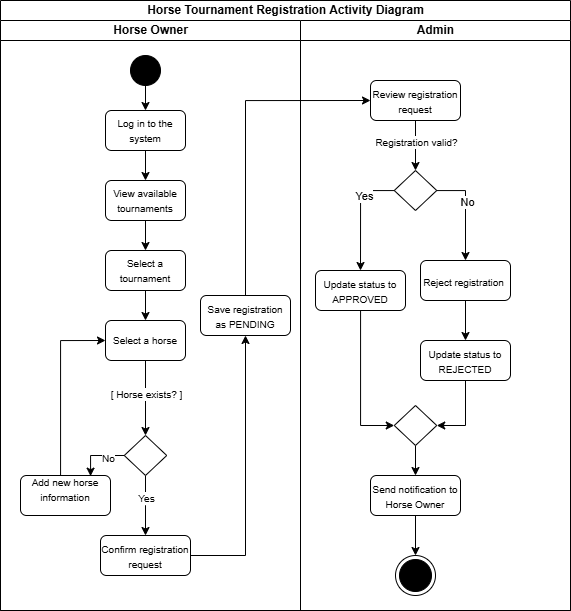

The diagram above was exported from draw.io. Its source (the exported page's mxGraphModel, read from the mxfile embedded in the PNG):
<mxGraphModel dx="-311" dy="835" grid="1" gridSize="10" guides="1" tooltips="1" connect="1" arrows="1" fold="1" page="1" pageScale="1" pageWidth="1700" pageHeight="1100" math="0" shadow="0">
  <root>
    <mxCell id="0" />
    <mxCell id="1" parent="0" />
    <mxCell id="IRp_ocy1eI5O3eqp0N9C-7" value="&lt;div style=&quot;padding-top: 0px; margin-right: 0px; padding-right: 0px; padding-bottom: 0px;&quot;&gt;&lt;span style=&quot;background-color: transparent; color: light-dark(rgb(0, 0, 0), rgb(255, 255, 255));&quot;&gt;Horse Tournament Registration Activity Diagram&lt;/span&gt;&lt;/div&gt;" style="swimlane;childLayout=stackLayout;resizeParent=1;resizeParentMax=0;startSize=20;html=1;" parent="1" vertex="1">
      <mxGeometry x="2430" y="180" width="570" height="610" as="geometry" />
    </mxCell>
    <mxCell id="IRp_ocy1eI5O3eqp0N9C-8" value="Horse Owner" style="swimlane;startSize=20;html=1;" parent="IRp_ocy1eI5O3eqp0N9C-7" vertex="1">
      <mxGeometry y="20" width="300" height="590" as="geometry" />
    </mxCell>
    <mxCell id="IRp_ocy1eI5O3eqp0N9C-15" style="edgeStyle=orthogonalEdgeStyle;rounded=0;orthogonalLoop=1;jettySize=auto;html=1;entryX=0.5;entryY=0;entryDx=0;entryDy=0;" parent="IRp_ocy1eI5O3eqp0N9C-8" target="IRp_ocy1eI5O3eqp0N9C-13" edge="1">
      <mxGeometry relative="1" as="geometry">
        <mxPoint x="145" y="60" as="sourcePoint" />
      </mxGeometry>
    </mxCell>
    <mxCell id="IRp_ocy1eI5O3eqp0N9C-12" value="" style="ellipse;fillColor=strokeColor;html=1;" parent="IRp_ocy1eI5O3eqp0N9C-8" vertex="1">
      <mxGeometry x="129.99999999999955" y="35" width="30" height="30" as="geometry" />
    </mxCell>
    <mxCell id="IRp_ocy1eI5O3eqp0N9C-65" style="edgeStyle=orthogonalEdgeStyle;rounded=0;orthogonalLoop=1;jettySize=auto;html=1;" parent="IRp_ocy1eI5O3eqp0N9C-8" source="IRp_ocy1eI5O3eqp0N9C-13" target="IRp_ocy1eI5O3eqp0N9C-14" edge="1">
      <mxGeometry relative="1" as="geometry" />
    </mxCell>
    <mxCell id="IRp_ocy1eI5O3eqp0N9C-13" value="&lt;font style=&quot;font-size: 10px;&quot;&gt;Log in to the system&lt;/font&gt;" style="rounded=1;whiteSpace=wrap;html=1;" parent="IRp_ocy1eI5O3eqp0N9C-8" vertex="1">
      <mxGeometry x="105" y="90" width="80" height="40" as="geometry" />
    </mxCell>
    <mxCell id="IRp_ocy1eI5O3eqp0N9C-66" style="edgeStyle=orthogonalEdgeStyle;rounded=0;orthogonalLoop=1;jettySize=auto;html=1;" parent="IRp_ocy1eI5O3eqp0N9C-8" source="IRp_ocy1eI5O3eqp0N9C-14" target="IRp_ocy1eI5O3eqp0N9C-16" edge="1">
      <mxGeometry relative="1" as="geometry" />
    </mxCell>
    <mxCell id="IRp_ocy1eI5O3eqp0N9C-14" value="&lt;font style=&quot;font-size: 10px;&quot;&gt;View available tournaments&lt;/font&gt;" style="rounded=1;whiteSpace=wrap;html=1;" parent="IRp_ocy1eI5O3eqp0N9C-8" vertex="1">
      <mxGeometry x="104.99999999999955" y="160" width="80" height="40" as="geometry" />
    </mxCell>
    <mxCell id="IRp_ocy1eI5O3eqp0N9C-67" style="edgeStyle=orthogonalEdgeStyle;rounded=0;orthogonalLoop=1;jettySize=auto;html=1;" parent="IRp_ocy1eI5O3eqp0N9C-8" source="IRp_ocy1eI5O3eqp0N9C-16" target="IRp_ocy1eI5O3eqp0N9C-17" edge="1">
      <mxGeometry relative="1" as="geometry" />
    </mxCell>
    <mxCell id="IRp_ocy1eI5O3eqp0N9C-16" value="&lt;span style=&quot;font-size: 10px;&quot;&gt;Select a tournament&lt;/span&gt;" style="rounded=1;whiteSpace=wrap;html=1;" parent="IRp_ocy1eI5O3eqp0N9C-8" vertex="1">
      <mxGeometry x="104.99999999999955" y="230" width="80" height="40" as="geometry" />
    </mxCell>
    <mxCell id="IRp_ocy1eI5O3eqp0N9C-24" style="edgeStyle=orthogonalEdgeStyle;rounded=0;orthogonalLoop=1;jettySize=auto;html=1;entryX=0.5;entryY=0;entryDx=0;entryDy=0;" parent="IRp_ocy1eI5O3eqp0N9C-8" source="IRp_ocy1eI5O3eqp0N9C-17" target="IRp_ocy1eI5O3eqp0N9C-19" edge="1">
      <mxGeometry relative="1" as="geometry" />
    </mxCell>
    <mxCell id="IRp_ocy1eI5O3eqp0N9C-26" value="&lt;font style=&quot;font-size: 10px;&quot;&gt;[ Horse exists? ]&lt;/font&gt;" style="edgeLabel;html=1;align=center;verticalAlign=middle;resizable=0;points=[];" parent="IRp_ocy1eI5O3eqp0N9C-24" vertex="1" connectable="0">
      <mxGeometry x="-0.1278" relative="1" as="geometry">
        <mxPoint as="offset" />
      </mxGeometry>
    </mxCell>
    <mxCell id="IRp_ocy1eI5O3eqp0N9C-17" value="&lt;font style=&quot;font-size: 10px;&quot;&gt;Select a horse&lt;/font&gt;" style="rounded=1;whiteSpace=wrap;html=1;" parent="IRp_ocy1eI5O3eqp0N9C-8" vertex="1">
      <mxGeometry x="104.99999999999955" y="300" width="80" height="40" as="geometry" />
    </mxCell>
    <mxCell id="IRp_ocy1eI5O3eqp0N9C-29" style="edgeStyle=orthogonalEdgeStyle;rounded=0;orthogonalLoop=1;jettySize=auto;html=1;entryX=0.788;entryY=0.018;entryDx=0;entryDy=0;entryPerimeter=0;" parent="IRp_ocy1eI5O3eqp0N9C-8" source="IRp_ocy1eI5O3eqp0N9C-19" target="IRp_ocy1eI5O3eqp0N9C-27" edge="1">
      <mxGeometry relative="1" as="geometry">
        <mxPoint x="97.63000000000011" y="455.75999999999976" as="targetPoint" />
        <Array as="points">
          <mxPoint x="90" y="435" />
          <mxPoint x="90" y="456" />
        </Array>
      </mxGeometry>
    </mxCell>
    <mxCell id="IRp_ocy1eI5O3eqp0N9C-34" value="&lt;font style=&quot;font-size: 10px;&quot;&gt;No&lt;/font&gt;" style="edgeLabel;html=1;align=center;verticalAlign=middle;resizable=0;points=[];" parent="IRp_ocy1eI5O3eqp0N9C-29" vertex="1" connectable="0">
      <mxGeometry x="-0.4351" y="2" relative="1" as="geometry">
        <mxPoint as="offset" />
      </mxGeometry>
    </mxCell>
    <mxCell id="IRp_ocy1eI5O3eqp0N9C-32" style="edgeStyle=orthogonalEdgeStyle;rounded=0;orthogonalLoop=1;jettySize=auto;html=1;entryX=0.5;entryY=0;entryDx=0;entryDy=0;" parent="IRp_ocy1eI5O3eqp0N9C-8" source="IRp_ocy1eI5O3eqp0N9C-19" target="IRp_ocy1eI5O3eqp0N9C-38" edge="1">
      <mxGeometry relative="1" as="geometry">
        <mxPoint x="188.71000000000004" y="460" as="targetPoint" />
      </mxGeometry>
    </mxCell>
    <mxCell id="IRp_ocy1eI5O3eqp0N9C-33" value="&lt;font style=&quot;font-size: 10px;&quot;&gt;Yes&lt;/font&gt;" style="edgeLabel;html=1;align=center;verticalAlign=middle;resizable=0;points=[];" parent="IRp_ocy1eI5O3eqp0N9C-32" vertex="1" connectable="0">
      <mxGeometry x="-0.2344" relative="1" as="geometry">
        <mxPoint as="offset" />
      </mxGeometry>
    </mxCell>
    <mxCell id="IRp_ocy1eI5O3eqp0N9C-19" value="" style="rhombus;whiteSpace=wrap;html=1;" parent="IRp_ocy1eI5O3eqp0N9C-8" vertex="1">
      <mxGeometry x="123.75" y="415" width="42.5" height="40" as="geometry" />
    </mxCell>
    <mxCell id="IRp_ocy1eI5O3eqp0N9C-25" style="edgeStyle=orthogonalEdgeStyle;rounded=0;orthogonalLoop=1;jettySize=auto;html=1;exitX=0.5;exitY=1;exitDx=0;exitDy=0;" parent="IRp_ocy1eI5O3eqp0N9C-8" edge="1">
      <mxGeometry relative="1" as="geometry">
        <mxPoint x="151.5" y="370" as="sourcePoint" />
        <mxPoint x="151.5" y="370" as="targetPoint" />
      </mxGeometry>
    </mxCell>
    <mxCell id="IRp_ocy1eI5O3eqp0N9C-31" style="edgeStyle=orthogonalEdgeStyle;rounded=0;orthogonalLoop=1;jettySize=auto;html=1;entryX=0;entryY=0.5;entryDx=0;entryDy=0;exitX=0.5;exitY=0;exitDx=0;exitDy=0;" parent="IRp_ocy1eI5O3eqp0N9C-8" target="IRp_ocy1eI5O3eqp0N9C-17" edge="1">
      <mxGeometry relative="1" as="geometry">
        <mxPoint x="70" y="454.9999999999998" as="sourcePoint" />
        <Array as="points">
          <mxPoint x="60" y="455" />
          <mxPoint x="60" y="320" />
        </Array>
      </mxGeometry>
    </mxCell>
    <mxCell id="IRp_ocy1eI5O3eqp0N9C-27" value="&lt;span style=&quot;background-color: transparent; color: light-dark(rgb(0, 0, 0), rgb(255, 255, 255));&quot;&gt;&lt;font style=&quot;font-size: 10px;&quot;&gt;Add new horse information&lt;/font&gt;&lt;/span&gt;&lt;pre data-end=&quot;1569&quot; data-start=&quot;1520&quot; class=&quot;overflow-visible! px-0!&quot;&gt;&lt;div class=&quot;relative w-full mt-4 mb-1&quot;&gt;&lt;div class=&quot;&quot;&gt;&lt;div class=&quot;relative&quot;&gt;&lt;div class=&quot;&quot;&gt;&lt;div class=&quot;&quot;&gt;&lt;/div&gt;&lt;/div&gt;&lt;/div&gt;&lt;/div&gt;&lt;/div&gt;&lt;/pre&gt;" style="rounded=1;whiteSpace=wrap;html=1;" parent="IRp_ocy1eI5O3eqp0N9C-8" vertex="1">
      <mxGeometry x="20" y="455" width="90" height="40" as="geometry" />
    </mxCell>
    <mxCell id="IRp_ocy1eI5O3eqp0N9C-74" style="edgeStyle=orthogonalEdgeStyle;rounded=0;orthogonalLoop=1;jettySize=auto;html=1;" parent="IRp_ocy1eI5O3eqp0N9C-8" source="IRp_ocy1eI5O3eqp0N9C-38" target="IRp_ocy1eI5O3eqp0N9C-39" edge="1">
      <mxGeometry relative="1" as="geometry" />
    </mxCell>
    <mxCell id="IRp_ocy1eI5O3eqp0N9C-38" value="&lt;div&gt;&lt;span style=&quot;background-color: transparent; color: light-dark(rgb(0, 0, 0), rgb(255, 255, 255));&quot;&gt;&lt;font style=&quot;font-size: 10px;&quot;&gt;&lt;br&gt;&lt;/font&gt;&lt;/span&gt;&lt;/div&gt;&lt;span style=&quot;background-color: transparent; color: light-dark(rgb(0, 0, 0), rgb(255, 255, 255));&quot;&gt;&lt;font style=&quot;font-size: 10px;&quot;&gt;Confirm registration request&lt;/font&gt;&lt;/span&gt;&lt;pre data-end=&quot;1929&quot; data-start=&quot;1877&quot; class=&quot;overflow-visible! px-0!&quot;&gt;&lt;div class=&quot;relative w-full mt-4 mb-1&quot;&gt;&lt;div class=&quot;&quot;&gt;&lt;div class=&quot;relative&quot;&gt;&lt;div class=&quot;&quot;&gt;&lt;div class=&quot;&quot;&gt;&lt;/div&gt;&lt;/div&gt;&lt;/div&gt;&lt;/div&gt;&lt;/div&gt;&lt;/pre&gt;&lt;pre data-end=&quot;1569&quot; data-start=&quot;1520&quot; class=&quot;overflow-visible! px-0!&quot;&gt;&lt;div class=&quot;relative w-full mt-4 mb-1&quot;&gt;&lt;div class=&quot;&quot;&gt;&lt;div class=&quot;relative&quot;&gt;&lt;div class=&quot;&quot;&gt;&lt;div class=&quot;&quot;&gt;&lt;/div&gt;&lt;/div&gt;&lt;/div&gt;&lt;/div&gt;&lt;/div&gt;&lt;/pre&gt;" style="rounded=1;whiteSpace=wrap;html=1;" parent="IRp_ocy1eI5O3eqp0N9C-8" vertex="1">
      <mxGeometry x="100.00000000000003" y="515" width="90" height="40" as="geometry" />
    </mxCell>
    <mxCell id="IRp_ocy1eI5O3eqp0N9C-39" value="&lt;div&gt;&lt;span style=&quot;background-color: transparent; color: light-dark(rgb(0, 0, 0), rgb(255, 255, 255));&quot;&gt;&lt;font style=&quot;font-size: 10px;&quot;&gt;&lt;br&gt;&lt;/font&gt;&lt;/span&gt;&lt;/div&gt;&lt;font style=&quot;font-size: 10px;&quot;&gt;Save registration as PENDING&lt;/font&gt;&lt;pre data-end=&quot;1929&quot; data-start=&quot;1877&quot; class=&quot;overflow-visible! px-0!&quot;&gt;&lt;div class=&quot;relative w-full mt-4 mb-1&quot;&gt;&lt;div class=&quot;&quot;&gt;&lt;div class=&quot;relative&quot;&gt;&lt;div class=&quot;&quot;&gt;&lt;div class=&quot;&quot;&gt;&lt;/div&gt;&lt;/div&gt;&lt;/div&gt;&lt;/div&gt;&lt;/div&gt;&lt;/pre&gt;&lt;pre data-end=&quot;1569&quot; data-start=&quot;1520&quot; class=&quot;overflow-visible! px-0!&quot;&gt;&lt;div class=&quot;relative w-full mt-4 mb-1&quot;&gt;&lt;div class=&quot;&quot;&gt;&lt;div class=&quot;relative&quot;&gt;&lt;div class=&quot;&quot;&gt;&lt;div class=&quot;&quot;&gt;&lt;/div&gt;&lt;/div&gt;&lt;/div&gt;&lt;/div&gt;&lt;/div&gt;&lt;/pre&gt;" style="rounded=1;whiteSpace=wrap;html=1;" parent="IRp_ocy1eI5O3eqp0N9C-8" vertex="1">
      <mxGeometry x="200" y="275" width="90" height="40" as="geometry" />
    </mxCell>
    <mxCell id="IRp_ocy1eI5O3eqp0N9C-9" value="Admin" style="swimlane;startSize=20;html=1;" parent="IRp_ocy1eI5O3eqp0N9C-7" vertex="1">
      <mxGeometry x="300" y="20" width="270" height="590" as="geometry" />
    </mxCell>
    <mxCell id="IRp_ocy1eI5O3eqp0N9C-42" style="edgeStyle=orthogonalEdgeStyle;rounded=0;orthogonalLoop=1;jettySize=auto;html=1;entryX=0.5;entryY=0;entryDx=0;entryDy=0;" parent="IRp_ocy1eI5O3eqp0N9C-9" source="IRp_ocy1eI5O3eqp0N9C-40" target="IRp_ocy1eI5O3eqp0N9C-41" edge="1">
      <mxGeometry relative="1" as="geometry" />
    </mxCell>
    <mxCell id="IRp_ocy1eI5O3eqp0N9C-44" value="&lt;span style=&quot;background-color: light-dark(#ffffff, var(--ge-dark-color, #121212)); color: light-dark(rgb(0, 0, 0), rgb(255, 255, 255));&quot;&gt;&lt;font style=&quot;font-size: 10px;&quot;&gt;Registration valid?&lt;/font&gt;&lt;/span&gt;" style="edgeLabel;html=1;align=center;verticalAlign=middle;resizable=0;points=[];" parent="IRp_ocy1eI5O3eqp0N9C-42" vertex="1" connectable="0">
      <mxGeometry x="-0.1468" relative="1" as="geometry">
        <mxPoint as="offset" />
      </mxGeometry>
    </mxCell>
    <mxCell id="IRp_ocy1eI5O3eqp0N9C-40" value="&lt;div&gt;&lt;font style=&quot;font-size: 10px;&quot;&gt;&lt;span style=&quot;background-color: transparent; color: light-dark(rgb(0, 0, 0), rgb(255, 255, 255));&quot;&gt;&lt;br&gt;&lt;/span&gt;&lt;/font&gt;&lt;/div&gt;&lt;font style=&quot;font-size: 10px;&quot;&gt;&lt;span style=&quot;background-color: transparent; color: light-dark(rgb(0, 0, 0), rgb(255, 255, 255));&quot;&gt;Review registration request&lt;/span&gt;&lt;/font&gt;&lt;pre data-end=&quot;2216&quot; data-start=&quot;2165&quot; class=&quot;overflow-visible! px-0!&quot;&gt;&lt;div class=&quot;relative w-full mt-4 mb-1&quot;&gt;&lt;div class=&quot;&quot;&gt;&lt;div class=&quot;relative&quot;&gt;&lt;div class=&quot;&quot;&gt;&lt;div class=&quot;&quot;&gt;&lt;/div&gt;&lt;/div&gt;&lt;/div&gt;&lt;/div&gt;&lt;/div&gt;&lt;/pre&gt;" style="rounded=1;whiteSpace=wrap;html=1;" parent="IRp_ocy1eI5O3eqp0N9C-9" vertex="1">
      <mxGeometry x="70" y="60" width="90" height="40" as="geometry" />
    </mxCell>
    <mxCell id="IRp_ocy1eI5O3eqp0N9C-50" style="edgeStyle=orthogonalEdgeStyle;rounded=0;orthogonalLoop=1;jettySize=auto;html=1;entryX=0.5;entryY=0;entryDx=0;entryDy=0;" parent="IRp_ocy1eI5O3eqp0N9C-9" source="IRp_ocy1eI5O3eqp0N9C-41" target="IRp_ocy1eI5O3eqp0N9C-49" edge="1">
      <mxGeometry relative="1" as="geometry">
        <Array as="points">
          <mxPoint x="60" y="170" />
        </Array>
      </mxGeometry>
    </mxCell>
    <mxCell id="IRp_ocy1eI5O3eqp0N9C-52" value="Yes" style="edgeLabel;html=1;align=center;verticalAlign=middle;resizable=0;points=[];" parent="IRp_ocy1eI5O3eqp0N9C-50" vertex="1" connectable="0">
      <mxGeometry x="-0.3127" y="3" relative="1" as="geometry">
        <mxPoint as="offset" />
      </mxGeometry>
    </mxCell>
    <mxCell id="IRp_ocy1eI5O3eqp0N9C-58" style="edgeStyle=orthogonalEdgeStyle;rounded=0;orthogonalLoop=1;jettySize=auto;html=1;entryX=0.5;entryY=0;entryDx=0;entryDy=0;" parent="IRp_ocy1eI5O3eqp0N9C-9" source="IRp_ocy1eI5O3eqp0N9C-41" target="IRp_ocy1eI5O3eqp0N9C-46" edge="1">
      <mxGeometry relative="1" as="geometry">
        <mxPoint x="170" y="230" as="targetPoint" />
        <Array as="points">
          <mxPoint x="165" y="170" />
        </Array>
      </mxGeometry>
    </mxCell>
    <mxCell id="IRp_ocy1eI5O3eqp0N9C-60" value="No" style="edgeLabel;html=1;align=center;verticalAlign=middle;resizable=0;points=[];" parent="IRp_ocy1eI5O3eqp0N9C-58" vertex="1" connectable="0">
      <mxGeometry x="-0.2304" y="1" relative="1" as="geometry">
        <mxPoint y="1" as="offset" />
      </mxGeometry>
    </mxCell>
    <mxCell id="IRp_ocy1eI5O3eqp0N9C-41" value="" style="rhombus;whiteSpace=wrap;html=1;" parent="IRp_ocy1eI5O3eqp0N9C-9" vertex="1">
      <mxGeometry x="93.75" y="150" width="42.5" height="40" as="geometry" />
    </mxCell>
    <mxCell id="IRp_ocy1eI5O3eqp0N9C-54" style="edgeStyle=orthogonalEdgeStyle;rounded=0;orthogonalLoop=1;jettySize=auto;html=1;exitX=0.5;exitY=1;exitDx=0;exitDy=0;" parent="IRp_ocy1eI5O3eqp0N9C-9" source="IRp_ocy1eI5O3eqp0N9C-46" target="IRp_ocy1eI5O3eqp0N9C-53" edge="1">
      <mxGeometry relative="1" as="geometry" />
    </mxCell>
    <mxCell id="IRp_ocy1eI5O3eqp0N9C-46" value="&lt;div&gt;&lt;font style=&quot;font-size: 10px;&quot;&gt;&lt;span style=&quot;background-color: transparent; color: light-dark(rgb(0, 0, 0), rgb(255, 255, 255));&quot;&gt;&lt;br&gt;&lt;/span&gt;&lt;/font&gt;&lt;/div&gt;&lt;font style=&quot;font-size: 10px;&quot;&gt;&lt;span style=&quot;background-color: transparent; color: light-dark(rgb(0, 0, 0), rgb(255, 255, 255));&quot;&gt;Reject registration&amp;nbsp;&lt;/span&gt;&lt;/font&gt;&lt;pre data-end=&quot;2216&quot; data-start=&quot;2165&quot; class=&quot;overflow-visible! px-0!&quot;&gt;&lt;div class=&quot;relative w-full mt-4 mb-1&quot;&gt;&lt;div class=&quot;&quot;&gt;&lt;div class=&quot;relative&quot;&gt;&lt;div class=&quot;&quot;&gt;&lt;div class=&quot;&quot;&gt;&lt;/div&gt;&lt;/div&gt;&lt;/div&gt;&lt;/div&gt;&lt;/div&gt;&lt;/pre&gt;" style="rounded=1;whiteSpace=wrap;html=1;" parent="IRp_ocy1eI5O3eqp0N9C-9" vertex="1">
      <mxGeometry x="120" y="240" width="90" height="40" as="geometry" />
    </mxCell>
    <mxCell id="IRp_ocy1eI5O3eqp0N9C-61" style="edgeStyle=orthogonalEdgeStyle;rounded=0;orthogonalLoop=1;jettySize=auto;html=1;entryX=0;entryY=0.5;entryDx=0;entryDy=0;" parent="IRp_ocy1eI5O3eqp0N9C-9" source="IRp_ocy1eI5O3eqp0N9C-49" target="IRp_ocy1eI5O3eqp0N9C-56" edge="1">
      <mxGeometry relative="1" as="geometry" />
    </mxCell>
    <mxCell id="IRp_ocy1eI5O3eqp0N9C-49" value="&lt;div&gt;&lt;font style=&quot;font-size: 10px;&quot;&gt;&lt;span style=&quot;background-color: transparent; color: light-dark(rgb(0, 0, 0), rgb(255, 255, 255));&quot;&gt;&lt;br&gt;&lt;/span&gt;&lt;/font&gt;&lt;/div&gt;&lt;span style=&quot;background-color: transparent; color: light-dark(rgb(0, 0, 0), rgb(255, 255, 255));&quot;&gt;&lt;font style=&quot;font-size: 10px;&quot;&gt;Update status to APPROVED&lt;/font&gt;&lt;/span&gt;&lt;pre data-end=&quot;2560&quot; data-start=&quot;2511&quot; class=&quot;overflow-visible! px-0!&quot;&gt;&lt;div class=&quot;relative w-full mt-4 mb-1&quot;&gt;&lt;div class=&quot;&quot;&gt;&lt;div class=&quot;relative&quot;&gt;&lt;div class=&quot;&quot;&gt;&lt;div class=&quot;&quot;&gt;&lt;/div&gt;&lt;/div&gt;&lt;/div&gt;&lt;/div&gt;&lt;/div&gt;&lt;/pre&gt;&lt;pre data-end=&quot;2216&quot; data-start=&quot;2165&quot; class=&quot;overflow-visible! px-0!&quot;&gt;&lt;div class=&quot;relative w-full mt-4 mb-1&quot;&gt;&lt;div class=&quot;&quot;&gt;&lt;div class=&quot;relative&quot;&gt;&lt;div class=&quot;&quot;&gt;&lt;div class=&quot;&quot;&gt;&lt;/div&gt;&lt;/div&gt;&lt;/div&gt;&lt;/div&gt;&lt;/div&gt;&lt;/pre&gt;" style="rounded=1;whiteSpace=wrap;html=1;" parent="IRp_ocy1eI5O3eqp0N9C-9" vertex="1">
      <mxGeometry x="15" y="250" width="90" height="40" as="geometry" />
    </mxCell>
    <mxCell id="IRp_ocy1eI5O3eqp0N9C-62" style="edgeStyle=orthogonalEdgeStyle;rounded=0;orthogonalLoop=1;jettySize=auto;html=1;entryX=1;entryY=0.5;entryDx=0;entryDy=0;" parent="IRp_ocy1eI5O3eqp0N9C-9" source="IRp_ocy1eI5O3eqp0N9C-53" target="IRp_ocy1eI5O3eqp0N9C-56" edge="1">
      <mxGeometry relative="1" as="geometry" />
    </mxCell>
    <mxCell id="IRp_ocy1eI5O3eqp0N9C-53" value="&lt;div&gt;&lt;font style=&quot;font-size: 10px;&quot;&gt;&lt;span style=&quot;background-color: transparent; color: light-dark(rgb(0, 0, 0), rgb(255, 255, 255));&quot;&gt;&lt;br&gt;&lt;/span&gt;&lt;/font&gt;&lt;/div&gt;&lt;font style=&quot;font-size: 10px;&quot;&gt;&lt;span style=&quot;background-color: transparent; color: light-dark(rgb(0, 0, 0), rgb(255, 255, 255));&quot;&gt;Update status to REJECTED&lt;/span&gt;&lt;/font&gt;&lt;pre data-end=&quot;2216&quot; data-start=&quot;2165&quot; class=&quot;overflow-visible! px-0!&quot;&gt;&lt;div class=&quot;relative w-full mt-4 mb-1&quot;&gt;&lt;div class=&quot;&quot;&gt;&lt;div class=&quot;relative&quot;&gt;&lt;div class=&quot;&quot;&gt;&lt;div class=&quot;&quot;&gt;&lt;/div&gt;&lt;/div&gt;&lt;/div&gt;&lt;/div&gt;&lt;/div&gt;&lt;/pre&gt;" style="rounded=1;whiteSpace=wrap;html=1;" parent="IRp_ocy1eI5O3eqp0N9C-9" vertex="1">
      <mxGeometry x="120" y="320" width="90" height="40" as="geometry" />
    </mxCell>
    <mxCell id="IRp_ocy1eI5O3eqp0N9C-70" style="edgeStyle=orthogonalEdgeStyle;rounded=0;orthogonalLoop=1;jettySize=auto;html=1;exitX=0.5;exitY=1;exitDx=0;exitDy=0;entryX=0.5;entryY=0;entryDx=0;entryDy=0;" parent="IRp_ocy1eI5O3eqp0N9C-9" source="IRp_ocy1eI5O3eqp0N9C-56" target="IRp_ocy1eI5O3eqp0N9C-63" edge="1">
      <mxGeometry relative="1" as="geometry" />
    </mxCell>
    <mxCell id="IRp_ocy1eI5O3eqp0N9C-56" value="" style="rhombus;whiteSpace=wrap;html=1;" parent="IRp_ocy1eI5O3eqp0N9C-9" vertex="1">
      <mxGeometry x="93.75" y="385" width="42.5" height="40" as="geometry" />
    </mxCell>
    <mxCell id="IRp_ocy1eI5O3eqp0N9C-71" style="edgeStyle=orthogonalEdgeStyle;rounded=0;orthogonalLoop=1;jettySize=auto;html=1;exitX=0.5;exitY=1;exitDx=0;exitDy=0;" parent="IRp_ocy1eI5O3eqp0N9C-9" source="IRp_ocy1eI5O3eqp0N9C-63" target="IRp_ocy1eI5O3eqp0N9C-64" edge="1">
      <mxGeometry relative="1" as="geometry" />
    </mxCell>
    <mxCell id="IRp_ocy1eI5O3eqp0N9C-63" value="&lt;div&gt;&lt;span style=&quot;background-color: transparent; color: light-dark(rgb(0, 0, 0), rgb(255, 255, 255));&quot;&gt;&lt;font style=&quot;font-size: 10px;&quot;&gt;&lt;br&gt;&lt;/font&gt;&lt;/span&gt;&lt;/div&gt;&lt;font style=&quot;font-size: 10px;&quot;&gt;Send notification to Horse Owner&lt;/font&gt;&lt;pre data-end=&quot;1929&quot; data-start=&quot;1877&quot; class=&quot;overflow-visible! px-0!&quot;&gt;&lt;div class=&quot;relative w-full mt-4 mb-1&quot;&gt;&lt;div class=&quot;&quot;&gt;&lt;div class=&quot;relative&quot;&gt;&lt;div class=&quot;&quot;&gt;&lt;div class=&quot;&quot;&gt;&lt;/div&gt;&lt;/div&gt;&lt;/div&gt;&lt;/div&gt;&lt;/div&gt;&lt;/pre&gt;&lt;pre data-end=&quot;1569&quot; data-start=&quot;1520&quot; class=&quot;overflow-visible! px-0!&quot;&gt;&lt;div class=&quot;relative w-full mt-4 mb-1&quot;&gt;&lt;div class=&quot;&quot;&gt;&lt;div class=&quot;relative&quot;&gt;&lt;div class=&quot;&quot;&gt;&lt;div class=&quot;&quot;&gt;&lt;/div&gt;&lt;/div&gt;&lt;/div&gt;&lt;/div&gt;&lt;/div&gt;&lt;/pre&gt;" style="rounded=1;whiteSpace=wrap;html=1;" parent="IRp_ocy1eI5O3eqp0N9C-9" vertex="1">
      <mxGeometry x="70" y="455" width="90" height="40" as="geometry" />
    </mxCell>
    <mxCell id="IRp_ocy1eI5O3eqp0N9C-64" value="" style="ellipse;html=1;shape=endState;fillColor=strokeColor;" parent="IRp_ocy1eI5O3eqp0N9C-9" vertex="1">
      <mxGeometry x="95" y="535" width="40" height="40" as="geometry" />
    </mxCell>
    <mxCell id="IRp_ocy1eI5O3eqp0N9C-75" style="edgeStyle=orthogonalEdgeStyle;rounded=0;orthogonalLoop=1;jettySize=auto;html=1;exitX=0.5;exitY=0;exitDx=0;exitDy=0;entryX=0;entryY=0.5;entryDx=0;entryDy=0;" parent="IRp_ocy1eI5O3eqp0N9C-7" source="IRp_ocy1eI5O3eqp0N9C-39" target="IRp_ocy1eI5O3eqp0N9C-40" edge="1">
      <mxGeometry relative="1" as="geometry" />
    </mxCell>
  </root>
</mxGraphModel>